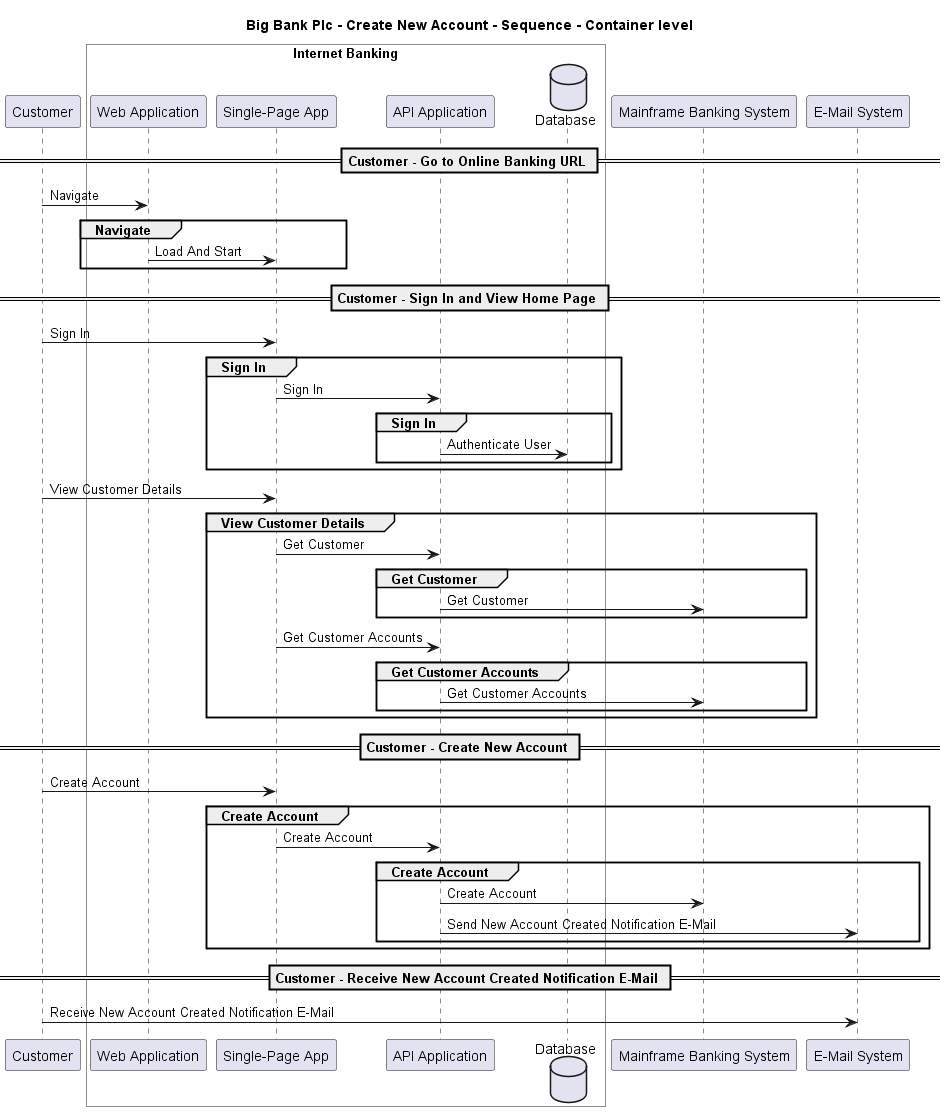

The diagram above was rendered by PlantUML. Its source (embedded in the PNG):
@startuml

title Big Bank Plc - Create New Account - Sequence - Container level

participant "Customer" as BigBankPlc.Actors.Customer

box "Internet Banking" #White
    participant "Web Application" as BigBankPlc.SoftwareSystems.InternetBanking.Containers.WebApplication
    participant "Single-Page App" as BigBankPlc.SoftwareSystems.InternetBanking.Containers.SinglePageApp
    participant "API Application" as BigBankPlc.SoftwareSystems.InternetBanking.Containers.APIApplication
    database "Database" as BigBankPlc.SoftwareSystems.InternetBanking.Containers.Database
end box

participant "Mainframe Banking System" as BigBankPlc.SoftwareSystems.MainframeBankingSystem
participant "E-Mail System" as BigBankPlc.SoftwareSystems.EMailSystem

== Customer - Go to Online Banking URL ==
BigBankPlc.Actors.Customer -> BigBankPlc.SoftwareSystems.InternetBanking.Containers.WebApplication : Navigate
group Navigate
BigBankPlc.SoftwareSystems.InternetBanking.Containers.WebApplication -> BigBankPlc.SoftwareSystems.InternetBanking.Containers.SinglePageApp : Load And Start
end
== Customer - Sign In and View Home Page ==
BigBankPlc.Actors.Customer -> BigBankPlc.SoftwareSystems.InternetBanking.Containers.SinglePageApp : Sign In
group Sign In
BigBankPlc.SoftwareSystems.InternetBanking.Containers.SinglePageApp -> BigBankPlc.SoftwareSystems.InternetBanking.Containers.APIApplication : Sign In
group Sign In
BigBankPlc.SoftwareSystems.InternetBanking.Containers.APIApplication -> BigBankPlc.SoftwareSystems.InternetBanking.Containers.Database : Authenticate User
end
end
BigBankPlc.Actors.Customer -> BigBankPlc.SoftwareSystems.InternetBanking.Containers.SinglePageApp : View Customer Details
group View Customer Details
BigBankPlc.SoftwareSystems.InternetBanking.Containers.SinglePageApp -> BigBankPlc.SoftwareSystems.InternetBanking.Containers.APIApplication : Get Customer
group Get Customer
BigBankPlc.SoftwareSystems.InternetBanking.Containers.APIApplication -> BigBankPlc.SoftwareSystems.MainframeBankingSystem : Get Customer
end
BigBankPlc.SoftwareSystems.InternetBanking.Containers.SinglePageApp -> BigBankPlc.SoftwareSystems.InternetBanking.Containers.APIApplication : Get Customer Accounts
group Get Customer Accounts
BigBankPlc.SoftwareSystems.InternetBanking.Containers.APIApplication -> BigBankPlc.SoftwareSystems.MainframeBankingSystem : Get Customer Accounts
end
end
== Customer - Create New Account ==
BigBankPlc.Actors.Customer -> BigBankPlc.SoftwareSystems.InternetBanking.Containers.SinglePageApp : Create Account
group Create Account
BigBankPlc.SoftwareSystems.InternetBanking.Containers.SinglePageApp -> BigBankPlc.SoftwareSystems.InternetBanking.Containers.APIApplication : Create Account
group Create Account
BigBankPlc.SoftwareSystems.InternetBanking.Containers.APIApplication -> BigBankPlc.SoftwareSystems.MainframeBankingSystem : Create Account
BigBankPlc.SoftwareSystems.InternetBanking.Containers.APIApplication -> BigBankPlc.SoftwareSystems.EMailSystem : Send New Account Created Notification E-Mail
end
end
== Customer - Receive New Account Created Notification E-Mail ==
BigBankPlc.Actors.Customer -> BigBankPlc.SoftwareSystems.EMailSystem : Receive New Account Created Notification E-Mail


@enduml